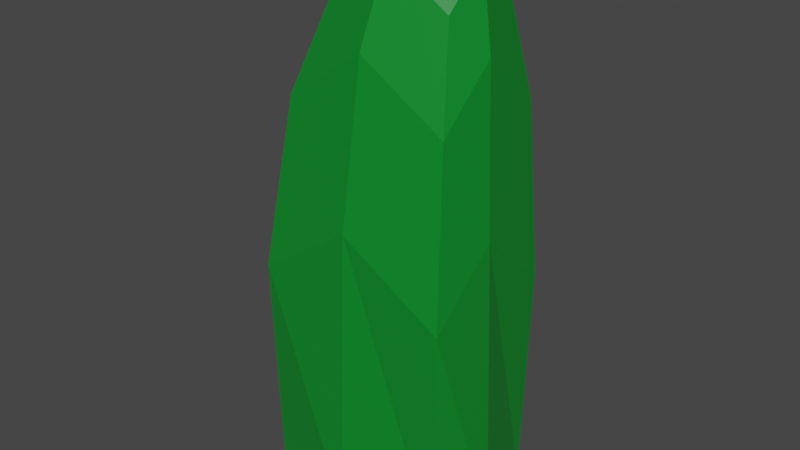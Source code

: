 # Source: tallL.blend  (saved by Blender 3.2.14; exported with 4.5.12 LTS)
import bpy
from mathutils import Matrix  # noqa: F401  (used for matrix-valued properties, if any)

bpy.ops.wm.read_factory_settings(use_empty=True)
scene = bpy.context.scene
scene.name = 'Scene'

# ---- collections
col_collection = bpy.data.collections.new('Collection'); scene.collection.children.link(col_collection)

# ---- materials (node trees are filled in below, after node groups)
mat_material = bpy.data.materials.new('Material')
mat_material.alpha_threshold = 0.0
mat_material.use_transparent_shadow = False
mat_material.line_color = (0.0, 0.0, 0.0, 1.0)

# ---- material node trees
mat_material.use_nodes = True; mat_material.node_tree.nodes.clear()
_N = mat_material.node_tree.nodes; _L = mat_material.node_tree.links
n0 = _N.new('ShaderNodeOutputMaterial'); n0.name = 'Material Output'; n0.location = (300, 300)
n1 = _N.new('ShaderNodeBsdfPrincipled'); n1.name = 'Principled BSDF'; n1.location = (10, 300)
n1.distribution = 'GGX'
n1.subsurface_method = 'RANDOM_WALK_SKIN'
n1.inputs[0].default_value = (0.003267, 0.2352, 0.0235, 1.0)
n1.inputs[2].default_value = 0.4
n1.inputs[3].default_value = 1.45
n1.inputs[27].default_value = (0.0, 0.0, 0.0, 1.0)
n1.inputs[28].default_value = 1.0
_L.new(n1.outputs[0], n0.inputs[0])
n0.is_active_output = True

# ---- world
world_world = bpy.data.worlds.new('World'); scene.world = world_world
world_world.use_nodes = True; world_world.node_tree.nodes.clear()
_N = world_world.node_tree.nodes; _L = world_world.node_tree.links
n0 = _N.new('ShaderNodeOutputWorld'); n0.name = 'World Output'; n0.location = (300, 300)
n1 = _N.new('ShaderNodeBackground'); n1.name = 'Background'; n1.location = (10, 300)
n1.inputs[0].default_value = (0.05088, 0.05088, 0.05088, 1.0)
_L.new(n1.outputs[0], n0.inputs[0])
n0.is_active_output = True
world_world.color = (0.05088, 0.05088, 0.05088)
world_world.use_sun_shadow = False
world_world.sun_shadow_jitter_overblur = 0.0

# ---- meshes
me_cube = bpy.data.meshes.new('Cube')
me_cube.from_pydata([(0.6343, 0.501, 0.4853), (0.6343, -0.4064, 0.4853), (-0.6343, 0.501, 0.4853), (-0.6343, -0.4064, 0.4853), (0.6096, 0.4762, 1.863e-09), (-0.6096, -0.3817, -2.794e-09), (0.6096, -0.3817, 1.863e-09), (-0.6096, 0.4762, -2.794e-09), (1.577e-09, -0.432, 0.6243), (0.6598, -4.199e-10, 0.6243), (-0.6425, 1.021e-08, 0.6243), (6.303e-09, 0.491, 0.6243), (0.4425, 0.4091, 1.032), (1.304e-08, -0.4982, 4.657e-09), (-0.7087, 1.024e-08, 5.588e-09), (0.726, 9.313e-09, 0.0), (1.304e-08, 0.5572, 7.451e-09), (0.5435, 0.4957, 0.8375), (0.5435, -0.2662, 0.8375), (-0.5217, 0.4957, 0.8375), (-0.5217, -0.2662, 0.8375), (0.01087, -0.2877, 0.9543), (0.5649, 0.07509, 0.9543), (-0.5286, 0.07509, 0.9543), (0.01087, 0.4874, 0.9543), (0.4323, -0.09983, 1.032), (-0.3575, 0.385, 1.017), (-0.3414, -0.09983, 1.032), (0.04548, -0.1154, 1.117), (0.4479, 0.148, 1.117), (-0.3403, 0.08074, 1.12), (0.05996, 0.3842, 1.117), (0.05554, 0.1533, 1.168)], [], [(8, 1, 18, 21), (9, 0, 17, 22), (10, 3, 20, 23), (11, 2, 19, 24), (6, 1, 8, 13), (13, 8, 3, 5), (5, 3, 10, 14), (14, 10, 2, 7), (4, 0, 9, 15), (15, 9, 1, 6), (7, 2, 11, 16), (16, 11, 0, 4), (21, 18, 25, 28), (22, 17, 12, 29), (23, 20, 27, 30), (24, 19, 26, 31), (0, 11, 24, 17), (2, 10, 23, 19), (1, 9, 22, 18), (3, 8, 21, 20), (12, 31, 32, 29), (31, 26, 30, 32), (32, 30, 27, 28), (29, 32, 28, 25), (17, 24, 31, 12), (19, 23, 30, 26), (18, 22, 29, 25), (20, 21, 28, 27)])
_uv = me_cube.uv_layers.new(name='UVMap')
_uv.uv.foreach_set('vector', [0.625, 0.875, 0.625, 0.75, 0.625, 0.75, 0.625, 0.875, 0.625, 0.625, 0.625, 0.5, 0.625, 0.5, 0.625, 0.625, 0.625, 0.125, 0.625, 0.0, 0.625, 0.0, 0.625, 0.125, 0.625, 0.375, 0.625, 0.25, 0.625, 0.25, 0.625, 0.375, 0.5, 0.75, 0.625, 0.75, 0.625, 0.875, 0.5, 0.875, 0.5, 0.875, 0.625, 0.875, 0.625, 1.0, 0.5, 1.0, 0.5, 0.0, 0.625, 0.0, 0.625, 0.125, 0.5, 0.125, 0.5, 0.125, 0.625, 0.125, 0.625, 0.25, 0.5, 0.25, 0.5, 0.5, 0.625, 0.5, 0.625, 0.625, 0.5, 0.625, 0.5, 0.625, 0.625, 0.625, 0.625, 0.75, 0.5, 0.75, 0.5, 0.25, 0.625, 0.25, 0.625, 0.375, 0.5, 0.375, 0.5, 0.375, 0.625, 0.375, 0.625, 0.5, 0.5, 0.5, 0.625, 0.875, 0.625, 0.75, 0.625, 0.75, 0.625, 0.875, 0.625, 0.625, 0.625, 0.5, 0.625, 0.5, 0.625, 0.625, 0.625, 0.125, 0.625, 0.0, 0.625, 0.0, 0.625, 0.125, 0.625, 0.375, 0.625, 0.25, 0.625, 0.25, 0.625, 0.375, 0.625, 0.5, 0.625, 0.375, 0.625, 0.375, 0.625, 0.5, 0.625, 0.25, 0.625, 0.125, 0.625, 0.125, 0.625, 0.25, 0.625, 0.75, 0.625, 0.625, 0.625, 0.625, 0.625, 0.75, 0.625, 1.0, 0.625, 0.875, 0.625, 0.875, 0.625, 1.0, 0.625, 0.5, 0.75, 0.5, 0.75, 0.625, 0.625, 0.625, 0.75, 0.5, 0.875, 0.5, 0.875, 0.625, 0.75, 0.625, 0.75, 0.625, 0.875, 0.625, 0.875, 0.75, 0.75, 0.75, 0.625, 0.625, 0.75, 0.625, 0.75, 0.75, 0.625, 0.75, 0.625, 0.5, 0.625, 0.375, 0.625, 0.375, 0.625, 0.5, 0.625, 0.25, 0.625, 0.125, 0.625, 0.125, 0.625, 0.25, 0.625, 0.75, 0.625, 0.625, 0.625, 0.625, 0.625, 0.75, 0.625, 1.0, 0.625, 0.875, 0.625, 0.875, 0.625, 1.0])
me_cube.materials.append(mat_material)
me_cube.use_mirror_vertex_groups = False
me_cube.update()

# ---- objects
ob_cube = bpy.data.objects.new('Cube', me_cube)

# ---- transforms, parenting, visibility, modifiers, constraints
ob_cube.location = (0.0, 0.0, 0.0)
ob_cube.scale = (1.0, 1.03, 3.0)
ob_cube.lock_rotations_4d = False
ob_cube.empty_display_type = 'ARROWS'
ob_cube.lineart.crease_threshold = 0.0

# ---- collection membership
col_collection.objects.link(ob_cube)

# ---- scene / render settings (as saved in the file)
scene.frame_start = 1; scene.frame_end = 250; scene.frame_set(1)
scene.render.engine = 'BLENDER_EEVEE_NEXT'
scene.cycles.sampling_pattern = 'TABULATED_SOBOL'
scene.cycles.use_light_tree = False
scene.view_settings.view_transform = 'Filmic'
bpy.context.view_layer.update()

# ---- added for rendering (the .blend has no active camera and no usable light): camera, sun
cam_auto = bpy.data.cameras.new('AutoCamera')
cam_auto.lens = 50.0
cam_auto.sensor_width = 36.0
cam_auto.clip_end = 1000.0
ob_auto_camera = bpy.data.objects.new('AutoCamera', cam_auto)
scene.collection.objects.link(ob_auto_camera)
ob_auto_camera.location = (3.65302, -4.34288, 4.66729)
ob_auto_camera.rotation_euler = (1.09748, -7.21219e-08, 0.694738)
scene.camera = ob_auto_camera
light_auto_sun = bpy.data.lights.new('AutoSun', 'SUN')
light_auto_sun.energy = 3.0
light_auto_sun.angle = 0.0523599
ob_auto_sun = bpy.data.objects.new('AutoSun', light_auto_sun)
scene.collection.objects.link(ob_auto_sun)
ob_auto_sun.rotation_euler = (0.872665, 0.174533, 0.523599)
bpy.context.view_layer.update()
